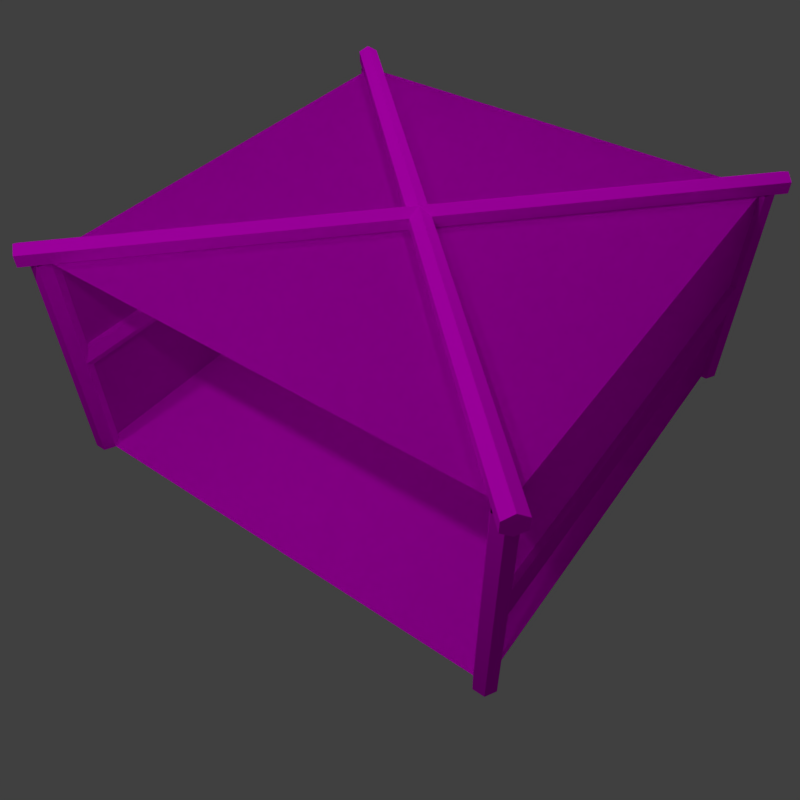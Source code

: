 # Source: store.blend  (saved by Blender 2.77.0; exported with 4.5.12 LTS)
import bpy
from mathutils import Matrix  # noqa: F401  (used for matrix-valued properties, if any)

bpy.ops.wm.read_factory_settings(use_empty=True)
scene = bpy.context.scene
scene.name = 'Scene'

# ---- collections
col_collection_1 = bpy.data.collections.new('Collection 1'); scene.collection.children.link(col_collection_1)

# ---- images (referenced by path relative to the original .blend; pixels are not part of the script)
import os
ASSET_DIR = os.environ.get("B2B_ASSET_DIR", "")  # directory of the original .blend (textures are referenced by path, not embedded)
HERE = os.path.dirname(os.path.abspath(__file__))  # packed textures are extracted next to this script under _unpacked/

def load_image(name, relpath, width, height, colorspace="sRGB"):
    """Load a texture the original file referenced (path relative to the .blend, or extracted next to this script)."""
    p = next((c for c in (os.path.join(HERE, relpath), os.path.join(ASSET_DIR, relpath)) if relpath and os.path.exists(c)), "")
    if p:
        img = bpy.data.images.load(p, check_existing=True)
        img.name = name
    else:  # same state as the original file: an image datablock whose file is absent (Cycles renders it pink)
        img = bpy.data.images.new(name, width, height)
        img.source = "FILE"
        img.filepath = "//" + (relpath or name)
    img.colorspace_settings.name = colorspace
    return img
img_store_dif = load_image('store_dif', 'store_dif.png', 1024, 1024, 'sRGB')
img_sidebalk = load_image('sidebalk', 'woodbar.png', 1024, 1024, 'sRGB')
img_dachsgestell = load_image('dachsgestell', 'dachsgestell.png', 1024, 1024, 'sRGB')
img_ground = load_image('ground', 'ground_building.png', 1024, 1024, 'sRGB')

# ---- materials (node trees are filled in below, after node groups)
mat_material_003 = bpy.data.materials.new('Material.003')
mat_material_003.alpha_threshold = 0.0
mat_material_003.roughness = 0.5
mat_material_004 = bpy.data.materials.new('Material.004')
mat_material_004.alpha_threshold = 0.0
mat_material_004.roughness = 0.5
mat_material_001 = bpy.data.materials.new('Material.001')
mat_material_001.alpha_threshold = 0.0
mat_material_001.roughness = 0.5
mat_material_002 = bpy.data.materials.new('Material.002')
mat_material_002.alpha_threshold = 0.0
mat_material_002.roughness = 0.5

# ---- material node trees
mat_material_003.use_nodes = True; mat_material_003.node_tree.nodes.clear()
_N = mat_material_003.node_tree.nodes; _L = mat_material_003.node_tree.links
n0 = _N.new('ShaderNodeOutputMaterial'); n0.name = 'Material Output'; n0.location = (300, 300)
n1 = _N.new('ShaderNodeBsdfDiffuse'); n1.name = 'Diffuse BSDF'; n1.location = (10, 300)
n2 = _N.new('ShaderNodeTexCoord'); n2.name = 'Texture Coordinate'; n2.location = (-762, 235)
n3 = _N.new('ShaderNodeMapping'); n3.name = 'Mapping'; n3.location = (-564, 306)
n3.inputs[3].default_value = (5.0, 5.0, 5.0)
n4 = _N.new('ShaderNodeTexImage'); n4.name = 'Image Texture.001'; n4.location = (-995, 322)
n4.width = 140
n4.image = img_store_dif
n5 = _N.new('ShaderNodeTexImage'); n5.name = 'Image Texture'; n5.location = (-180, 300)
n5.width = 140
n5.image = img_store_dif
_L.new(n1.outputs[0], n0.inputs[0])
_L.new(n5.outputs[0], n1.inputs[0])
_L.new(n2.outputs[2], n3.inputs[0])
n0.is_active_output = True
mat_material_004.use_nodes = True; mat_material_004.node_tree.nodes.clear()
_N = mat_material_004.node_tree.nodes; _L = mat_material_004.node_tree.links
n0 = _N.new('ShaderNodeOutputMaterial'); n0.name = 'Material Output'; n0.location = (300, 300)
n1 = _N.new('ShaderNodeBsdfDiffuse'); n1.name = 'Diffuse BSDF'; n1.location = (10, 300)
n2 = _N.new('ShaderNodeTexImage'); n2.name = 'Image Texture'; n2.location = (-180, 300)
n2.width = 140
n2.image = img_sidebalk
n3 = _N.new('ShaderNodeTexImage'); n3.name = 'Image Texture.001'; n3.location = (-606, 193)
n3.width = 140
n3.image = img_sidebalk
_L.new(n1.outputs[0], n0.inputs[0])
_L.new(n2.outputs[0], n1.inputs[0])
n0.is_active_output = True
mat_material_001.use_nodes = True; mat_material_001.node_tree.nodes.clear()
_N = mat_material_001.node_tree.nodes; _L = mat_material_001.node_tree.links
n0 = _N.new('ShaderNodeOutputMaterial'); n0.name = 'Material Output'; n0.location = (300, 300)
n1 = _N.new('ShaderNodeBsdfDiffuse'); n1.name = 'Diffuse BSDF'; n1.location = (10, 300)
n2 = _N.new('ShaderNodeTexImage'); n2.name = 'Image Texture.001'; n2.location = (-793, 226)
n2.width = 320
n2.image = img_dachsgestell
n3 = _N.new('ShaderNodeTexImage'); n3.name = 'Image Texture'; n3.location = (-180, 300)
n3.width = 140
n3.image = img_dachsgestell
_L.new(n1.outputs[0], n0.inputs[0])
_L.new(n3.outputs[0], n1.inputs[0])
n0.is_active_output = True
mat_material_002.use_nodes = True; mat_material_002.node_tree.nodes.clear()
_N = mat_material_002.node_tree.nodes; _L = mat_material_002.node_tree.links
n0 = _N.new('ShaderNodeOutputMaterial'); n0.name = 'Material Output'; n0.location = (300, 300)
n1 = _N.new('ShaderNodeBsdfDiffuse'); n1.name = 'Diffuse BSDF'; n1.location = (10, 300)
n2 = _N.new('ShaderNodeTexImage'); n2.name = 'Image Texture'; n2.location = (-180, 300)
n2.width = 140
n2.image = img_ground
n3 = _N.new('ShaderNodeTexImage'); n3.name = 'Image Texture.001'; n3.location = (-750, 280)
n3.width = 140
n3.image = img_ground
_L.new(n1.outputs[0], n0.inputs[0])
_L.new(n2.outputs[0], n1.inputs[0])
n0.is_active_output = True

# ---- world
world_world = bpy.data.worlds.new('World'); scene.world = world_world
world_world.use_nodes = True; world_world.node_tree.nodes.clear()
_N = world_world.node_tree.nodes; _L = world_world.node_tree.links
n0 = _N.new('ShaderNodeOutputWorld'); n0.name = 'World Output'; n0.location = (300, 300)
n1 = _N.new('ShaderNodeBackground'); n1.name = 'Background'; n1.location = (10, 300)
n1.inputs[0].default_value = (0.05088, 0.05088, 0.05088, 1.0)
_L.new(n1.outputs[0], n0.inputs[0])
n0.is_active_output = True
world_world.color = (0.05088, 0.05088, 0.05088)
world_world.use_sun_shadow = False
world_world.sun_shadow_jitter_overblur = 0.0
world_world.cycles.sampling_method = 'MANUAL'

# ---- cameras
cam_camera = bpy.data.cameras.new('Camera')
cam_camera.clip_end = 100.0
cam_camera.lens = 35.0
cam_camera.sensor_width = 32.0
cam_camera.sensor_height = 18.0
cam_camera.ortho_scale = 7.314
cam_camera.dof.focus_distance = 0.0

# ---- lights
light_lamp_003 = bpy.data.lights.new('Lamp.003', 'POINT')
light_lamp_003.transmission_factor = 0.0
light_lamp_003.cutoff_distance = 30.0
light_lamp_003.energy = 100.0
light_lamp_003.shadow_buffer_clip_start = 1.001
light_lamp_003.shadow_soft_size = 0.1
light_lamp_003.shadow_maximum_resolution = 0.006
light_lamp_003.use_absolute_resolution = True
light_lamp_002 = bpy.data.lights.new('Lamp.002', 'POINT')
light_lamp_002.transmission_factor = 0.0
light_lamp_002.cutoff_distance = 30.0
light_lamp_002.energy = 100.0
light_lamp_002.shadow_buffer_clip_start = 1.001
light_lamp_002.shadow_soft_size = 0.1
light_lamp_002.shadow_maximum_resolution = 0.006
light_lamp_002.use_absolute_resolution = True
light_lamp_001 = bpy.data.lights.new('Lamp.001', 'POINT')
light_lamp_001.transmission_factor = 0.0
light_lamp_001.cutoff_distance = 30.0
light_lamp_001.energy = 100.0
light_lamp_001.shadow_buffer_clip_start = 1.001
light_lamp_001.shadow_soft_size = 0.1
light_lamp_001.shadow_maximum_resolution = 0.006
light_lamp_001.use_absolute_resolution = True
light_lamp = bpy.data.lights.new('Lamp', 'POINT')
light_lamp.transmission_factor = 0.0
light_lamp.cutoff_distance = 30.0
light_lamp.energy = 100.0
light_lamp.shadow_buffer_clip_start = 1.001
light_lamp.shadow_soft_size = 0.1
light_lamp.shadow_maximum_resolution = 0.006
light_lamp.use_absolute_resolution = True

# ---- meshes
me_plane_002 = bpy.data.meshes.new('Plane.002')
me_plane_002.from_pydata([(-1.0, -1.0, 0.0), (1.0, -1.0, 0.0), (-1.0, 1.0, 0.0), (1.0, 1.0, 0.0), (-1.0, 1.0, -4.0), (1.0, 1.0, -4.0), (-1.0, -1.0, -4.0), (1.0, -1.0, -4.0), (-1.0, -1.0, -1.51e-07), (-1.0, -1.0, -4.0)], [], [(0, 2, 3, 1), (2, 4, 5, 3), (4, 6, 7, 5), (2, 8, 9, 4)])
_uv = me_plane_002.uv_layers.new(name='UVMap')
_uv.uv.foreach_set('vector', [0.9999, 0.5001, 0.75, 0.5001, 0.75, 0.75, 0.9999, 0.75, 0.75, 0.5001, 0.25, 0.5001, 0.25, 0.75, 0.75, 0.75, 0.25, 0.5001, 7.07e-05, 0.5001, 7.07e-05, 0.75, 0.25, 0.75, 0.75, 0.5001, 0.75, 0.2501, 0.25, 0.2501, 0.25, 0.5001])
me_plane_002.materials.append(mat_material_003)
me_plane_002.use_remesh_preserve_volume = False
me_plane_002.use_remesh_preserve_attributes = False
me_plane_002.use_mirror_vertex_groups = False
me_plane_002.update()
me_plane_001 = bpy.data.meshes.new('Plane.001')
me_plane_001.from_pydata([(-1.0, -1.0, 0.0), (1.0, -1.0, 0.0), (-1.0, 1.0, 0.0), (1.0, 1.0, 0.0), (-1.0, 1.0, -4.0), (1.0, 1.0, -4.0), (-1.0, -1.0, -4.0), (1.0, -1.0, -4.0), (-1.0, -1.0, -1.51e-07), (-1.0, -1.0, -4.0)], [], [(0, 1, 3, 2), (2, 3, 5, 4), (4, 5, 7, 6), (2, 4, 9, 8)])
_uv = me_plane_001.uv_layers.new(name='UVMap')
_uv.uv.foreach_set('vector', [0.9999, 0.5001, 0.9999, 0.75, 0.75, 0.75, 0.75, 0.5001, 0.75, 0.5001, 0.75, 0.75, 0.25, 0.75, 0.25, 0.5001, 0.25, 0.5001, 0.25, 0.75, 7.07e-05, 0.75, 7.07e-05, 0.5001, 0.75, 0.5001, 0.25, 0.5001, 0.25, 0.2501, 0.75, 0.2501])
me_plane_001.materials.append(mat_material_003)
me_plane_001.use_remesh_preserve_volume = False
me_plane_001.use_remesh_preserve_attributes = False
me_plane_001.use_mirror_vertex_groups = False
me_plane_001.update()
me_cylinder_001 = bpy.data.meshes.new('Cylinder.001')
me_cylinder_001.from_pydata([(-1.0, -1.9, -2.0), (-1.0, -1.9, 2.0), (-0.9134, -1.95, -2.0), (-0.9134, -1.95, 2.0), (-0.9134, -2.05, -2.0), (-0.9134, -2.05, 2.0), (-1.0, -2.1, -2.0), (-1.0, -2.1, 2.0), (-1.087, -2.05, -2.0), (-1.087, -2.05, 2.0), (-1.087, -1.95, -2.0), (-1.087, -1.95, 2.0), (-1.0, 1.9, -2.0), (-1.0, 1.9, 2.0), (-0.9134, 1.95, -2.0), (-0.9134, 1.95, 2.0), (-0.9134, 2.05, -2.0), (-0.9134, 2.05, 2.0), (-1.0, 2.1, -2.0), (-1.0, 2.1, 2.0), (-1.087, 2.05, -2.0), (-1.087, 2.05, 2.0), (-1.087, 1.95, -2.0), (-1.087, 1.95, 2.0)], [], [(0, 1, 3, 2), (2, 3, 5, 4), (4, 5, 7, 6), (6, 7, 9, 8), (8, 9, 11, 10), (10, 11, 1, 0), (12, 14, 15, 13), (14, 16, 17, 15), (16, 18, 19, 17), (18, 20, 21, 19), (20, 22, 23, 21), (22, 12, 13, 23)])
_uv = me_cylinder_001.uv_layers.new(name='UVMap')
_uv.uv.foreach_set('vector', [0.0, 0.6752, 1.0, 0.6752, 1.0, 0.7125, 2.98e-08, 0.7125, 2.98e-08, 0.7125, 1.0, 0.7125, 1.0, 0.7312, 0.0, 0.7312, 1.0, 0.6565, 0.0, 0.6565, 5.96e-08, 0.6378, 1.0, 0.6378, 1.0, 0.6378, 5.96e-08, 0.6378, 0.0, 0.6005, 1.0, 0.6005, 1.0, 0.6005, 0.0, 0.6005, 5.96e-08, 0.5819, 1.0, 0.5819, 0.0, 0.6565, 1.0, 0.6565, 1.0, 0.6752, 0.0, 0.6752, 1.0, 0.5632, 1.0, 0.5819, 0.0, 0.5819, 5.96e-08, 0.5632, 1.0, 0.4325, 1.0, 0.4512, 5.96e-08, 0.4512, 0.0, 0.4325, 1.0, 0.4512, 1.0, 0.4885, 5.96e-08, 0.4885, 5.96e-08, 0.4512, 1.0, 0.4885, 1.0, 0.5072, 5.96e-08, 0.5072, 5.96e-08, 0.4885, 1.0, 0.5072, 1.0, 0.5259, 0.0, 0.5259, 0.0, 0.5072, 1.0, 0.5259, 1.0, 0.5632, 5.96e-08, 0.5632, 0.0, 0.5259])
me_cylinder_001.materials.append(mat_material_004)
me_cylinder_001.use_remesh_preserve_volume = False
me_cylinder_001.use_remesh_preserve_attributes = False
me_cylinder_001.use_mirror_vertex_groups = False
me_cylinder_001.update()
me_cylinder = bpy.data.meshes.new('Cylinder')
me_cylinder.from_pydata([(2.0, -1.9, 0.0), (2.0, -1.9, 2.0), (2.087, -1.95, 0.0), (2.087, -1.95, 2.0), (2.087, -2.05, 0.0), (2.087, -2.05, 2.0), (2.0, -2.1, 0.0), (2.0, -2.1, 2.0), (1.913, -2.05, 0.0), (1.913, -2.05, 2.0), (1.913, -1.95, 0.0), (1.913, -1.95, 2.0), (-2.0, -1.9, 0.0), (-2.0, -1.9, 2.0), (-2.087, -1.95, 0.0), (-2.087, -1.95, 2.0), (-2.087, -2.05, 0.0), (-2.087, -2.05, 2.0), (-2.0, -2.1, 0.0), (-2.0, -2.1, 2.0), (-1.913, -2.05, 0.0), (-1.913, -2.05, 2.0), (-1.913, -1.95, 0.0), (-1.913, -1.95, 2.0), (2.0, 1.9, 0.0), (2.0, 1.9, 2.0), (2.087, 1.95, 0.0), (2.087, 1.95, 2.0), (2.087, 2.05, 0.0), (2.087, 2.05, 2.0), (2.0, 2.1, 0.0), (2.0, 2.1, 2.0), (1.913, 2.05, 0.0), (1.913, 2.05, 2.0), (1.913, 1.95, 0.0), (1.913, 1.95, 2.0), (-2.0, 1.9, 0.0), (-2.0, 1.9, 2.0), (-2.087, 1.95, 0.0), (-2.087, 1.95, 2.0), (-2.087, 2.05, 0.0), (-2.087, 2.05, 2.0), (-2.0, 2.1, 0.0), (-2.0, 2.1, 2.0), (-1.913, 2.05, 0.0), (-1.913, 2.05, 2.0), (-1.913, 1.95, 0.0), (-1.913, 1.95, 2.0), (-2.121, 2.121, 2.153), (2.121, -2.121, 2.153), (-2.06, 2.183, 2.103), (2.183, -2.06, 2.103), (-2.06, 2.183, 2.003), (2.183, -2.06, 2.003), (-2.121, 2.121, 1.953), (2.121, -2.121, 1.953), (-2.183, 2.06, 2.003), (2.06, -2.183, 2.003), (-2.183, 2.06, 2.103), (2.06, -2.183, 2.103), (-2.121, -2.121, 2.153), (2.121, 2.121, 2.153), (-2.183, -2.06, 2.103), (2.06, 2.183, 2.103), (-2.183, -2.06, 2.003), (2.06, 2.183, 2.003), (-2.121, -2.121, 1.953), (2.121, 2.121, 1.953), (-2.06, -2.183, 2.003), (2.183, 2.06, 2.003), (-2.06, -2.183, 2.103), (2.183, 2.06, 2.103)], [], [(0, 1, 3, 2), (2, 3, 5, 4), (4, 5, 7, 6), (6, 7, 9, 8), (8, 9, 11, 10), (10, 11, 1, 0), (12, 14, 15, 13), (14, 16, 17, 15), (16, 18, 19, 17), (18, 20, 21, 19), (20, 22, 23, 21), (22, 12, 13, 23), (24, 26, 27, 25), (26, 28, 29, 27), (28, 30, 31, 29), (30, 32, 33, 31), (32, 34, 35, 33), (34, 24, 25, 35), (36, 37, 39, 38), (38, 39, 41, 40), (40, 41, 43, 42), (42, 43, 45, 44), (44, 45, 47, 46), (46, 47, 37, 36), (48, 49, 51, 50), (50, 51, 53, 52), (52, 53, 55, 54), (54, 55, 57, 56), (56, 57, 59, 58), (58, 59, 49, 48), (60, 61, 63, 62), (62, 63, 65, 64), (64, 65, 67, 66), (66, 67, 69, 68), (68, 69, 71, 70), (70, 71, 61, 60), (49, 59, 57, 55, 53, 51), (61, 71, 69, 67, 65, 63), (50, 52, 54, 56, 58, 48), (62, 64, 66, 68, 70, 60)])
_uv = me_cylinder.uv_layers.new(name='UVMap')
_uv.uv.foreach_set('vector', [0.08878, 0.2875, 0.3695, 0.2875, 0.3695, 0.3213, 0.08878, 0.3213, 0.08878, 0.3213, 0.3695, 0.3213, 0.3695, 0.3408, 0.08878, 0.3408, 0.3727, 0.09855, 0.2323, 0.09855, 0.2355, 0.0657, 0.3758, 0.0657, 0.3695, 0.6611, 0.08878, 0.6611, 0.08878, 0.6272, 0.3695, 0.6272, 0.3695, 0.6272, 0.08878, 0.6272, 0.08878, 0.6077, 0.3695, 0.6077, 0.08878, 0.1663, 0.3695, 0.1663, 0.3695, 0.2002, 0.08878, 0.2002, 0.08878, 0.2341, 0.08878, 0.2002, 0.3695, 0.2002, 0.3695, 0.2341, 0.08878, 0.4476, 0.08878, 0.4281, 0.3695, 0.4281, 0.3695, 0.4476, 0.08878, 0.4281, 0.08878, 0.3942, 0.3695, 0.3942, 0.3695, 0.4281, 0.08878, 0.0657, 0.09192, 0.03285, 0.2323, 0.03285, 0.2292, 0.0657, 0.08878, 0.501, 0.08878, 0.4815, 0.3695, 0.4815, 0.3695, 0.501, 0.08878, 0.4815, 0.08878, 0.4476, 0.3695, 0.4476, 0.3695, 0.4815, 0.2323, 0.0, 0.2292, 0.03285, 0.08878, 0.03285, 0.09192, 0.0, 0.08878, 0.3942, 0.08878, 0.3747, 0.3695, 0.3747, 0.3695, 0.3942, 0.08878, 0.3747, 0.08878, 0.3408, 0.3695, 0.3408, 0.3695, 0.3747, 0.08878, 0.1324, 0.08878, 0.09855, 0.3695, 0.09855, 0.3695, 0.1324, 0.08878, 0.6077, 0.08878, 0.5882, 0.3695, 0.5882, 0.3695, 0.6077, 0.08878, 0.5882, 0.08878, 0.5544, 0.3695, 0.5544, 0.3695, 0.5882, 0.08878, 0.501, 0.3695, 0.501, 0.3695, 0.5349, 0.08878, 0.5349, 0.08878, 0.5349, 0.3695, 0.5349, 0.3695, 0.5544, 0.08878, 0.5544, 0.08878, 0.1324, 0.3695, 0.1324, 0.3695, 0.1663, 0.08878, 0.1663, 0.08878, 0.2341, 0.3695, 0.2341, 0.3695, 0.268, 0.08878, 0.268, 0.08878, 0.268, 0.3695, 0.268, 0.3695, 0.2875, 0.08878, 0.2875, 0.2292, 0.09855, 0.08878, 0.09855, 0.09192, 0.0657, 0.2323, 0.0657, 0.08878, 0.8436, 0.8182, 0.8436, 0.8217, 0.8731, 0.09229, 0.8731, 0.08878, 0.6611, 0.9182, 0.6611, 0.9182, 0.6951, 0.08878, 0.6951, 0.09229, 0.8731, 0.8217, 0.8731, 0.8182, 0.9025, 0.08878, 0.9025, 0.08878, 0.9025, 0.8182, 0.9025, 0.8217, 0.932, 0.09229, 0.932, 0.08878, 0.6951, 0.9182, 0.6951, 0.9182, 0.7291, 0.08878, 0.7291, 0.09229, 0.8142, 0.8217, 0.8142, 0.8182, 0.8436, 0.08878, 0.8436, 0.08878, 0.7972, 0.9311, 0.7972, 0.9311, 0.8142, 0.08878, 0.8142, 0.9182, 0.7632, 0.08878, 0.7632, 0.08878, 0.7291, 0.9182, 0.7291, 0.08878, 0.932, 0.9311, 0.932, 0.9311, 0.949, 0.08878, 0.949, 0.08878, 0.949, 0.9311, 0.949, 0.9311, 0.983, 0.08878, 0.983, 0.08878, 0.983, 0.9311, 0.983, 0.9311, 1.0, 0.08878, 1.0, 0.08878, 0.7632, 0.9311, 0.7632, 0.9311, 0.7972, 0.08878, 0.7972, 0.8323, 0.9025, 0.8287, 0.932, 0.8217, 0.932, 0.8182, 0.9025, 0.8217, 0.8731, 0.8287, 0.8731, 0.3763, 0.6024, 0.3695, 0.5731, 0.3766, 0.5438, 0.3905, 0.5438, 0.3973, 0.5731, 0.3902, 0.6024, 0.3766, 0.4858, 0.3906, 0.4858, 0.3976, 0.5148, 0.3906, 0.5438, 0.3766, 0.5438, 0.3695, 0.5148, 0.3902, 0.6024, 0.3973, 0.6318, 0.3905, 0.6611, 0.3766, 0.6611, 0.3695, 0.6318, 0.3763, 0.6024])
me_cylinder.materials.append(mat_material_001)
me_cylinder.use_remesh_preserve_volume = False
me_cylinder.use_remesh_preserve_attributes = False
me_cylinder.use_mirror_vertex_groups = False
me_cylinder.update()
me_plane = bpy.data.meshes.new('Plane')
me_plane.from_pydata([(-1.0, -1.0, 0.0), (1.0, -1.0, 0.0), (-1.0, 1.0, 0.0), (1.0, 1.0, 0.0)], [], [(0, 1, 3, 2)])
_uv = me_plane.uv_layers.new(name='UVMap')
_uv.uv.foreach_set('vector', [-0.0001056, 0.7527, -0.0001056, 0.002375, 0.7502, 0.002375, 0.7502, 0.7527])
me_plane.materials.append(mat_material_002)
me_plane.use_remesh_preserve_volume = False
me_plane.use_remesh_preserve_attributes = False
me_plane.use_mirror_vertex_groups = False
me_plane.update()

# ---- objects
ob_lamp_003 = bpy.data.objects.new('Lamp.003', light_lamp_003)
ob_lamp_002 = bpy.data.objects.new('Lamp.002', light_lamp_002)
ob_lamp_001 = bpy.data.objects.new('Lamp.001', light_lamp_001)
ob_verkleidung_001 = bpy.data.objects.new('Verkleidung.001', me_plane_002)
ob_verkleidung = bpy.data.objects.new('Verkleidung', me_plane_001)
ob_querbalken = bpy.data.objects.new('Querbalken', me_cylinder_001)
ob_dachgestell = bpy.data.objects.new('Dachgestell', me_cylinder)
ob_boden = bpy.data.objects.new('Boden', me_plane)
ob_lamp = bpy.data.objects.new('Lamp', light_lamp)
ob_camera = bpy.data.objects.new('Camera', cam_camera)

# ---- transforms, parenting, visibility, modifiers, constraints
ob_lamp_003.location = (4.076, -2.042, 5.904)
ob_lamp_003.rotation_euler = (0.6503, 0.05522, 1.866)
ob_lamp_003.lock_rotations_4d = False
ob_lamp_003.empty_display_type = 'ARROWS'
ob_lamp_003.color = (0.0, 0.0, 0.0, 0.0)
ob_lamp_003.lineart.crease_threshold = 0.0
ob_lamp_002.location = (-1.984, -2.567, 5.904)
ob_lamp_002.rotation_euler = (0.6503, 0.05522, 1.866)
ob_lamp_002.lock_rotations_4d = False
ob_lamp_002.empty_display_type = 'ARROWS'
ob_lamp_002.color = (0.0, 0.0, 0.0, 0.0)
ob_lamp_002.lineart.crease_threshold = 0.0
ob_lamp_001.location = (-1.984, 1.005, 5.904)
ob_lamp_001.rotation_euler = (0.6503, 0.05522, 1.866)
ob_lamp_001.lock_rotations_4d = False
ob_lamp_001.empty_display_type = 'ARROWS'
ob_lamp_001.color = (0.0, 0.0, 0.0, 0.0)
ob_lamp_001.lineart.crease_threshold = 0.0
ob_verkleidung_001.location = (0.0, -2.0, 1.0)
ob_verkleidung_001.rotation_euler = (1.571, -0.0, 0.0)
ob_verkleidung_001.scale = (2.0, 1.0, 1.0)
ob_verkleidung_001.lineart.crease_threshold = 0.0
ob_verkleidung.location = (0.0, -2.0, 1.0)
ob_verkleidung.rotation_euler = (1.571, -0.0, 0.0)
ob_verkleidung.scale = (2.0, 1.0, 1.0)
ob_verkleidung.lineart.crease_threshold = 0.0
ob_querbalken.location = (0.0, -1.192e-07, 0.0)
ob_querbalken.rotation_euler = (0.0, 1.571, 0.0)
ob_querbalken.lineart.crease_threshold = 0.0
ob_dachgestell.location = (0.0, 0.0, 0.0)
ob_dachgestell.lineart.crease_threshold = 0.0
ob_boden.location = (0.0, 0.0, 0.01)
ob_boden.scale = (2.0, 2.0, 2.0)
ob_boden.lineart.crease_threshold = 0.0
ob_lamp.location = (4.076, 1.005, 5.904)
ob_lamp.rotation_euler = (0.6503, 0.05522, 1.866)
ob_lamp.lock_rotations_4d = False
ob_lamp.empty_display_type = 'ARROWS'
ob_lamp.color = (0.0, 0.0, 0.0, 0.0)
ob_lamp.lineart.crease_threshold = 0.0
ob_camera.location = (4.755, 3.323, 5.786)
ob_camera.rotation_euler = (0.793, 0.008613, 2.2)
ob_camera.scale = (1.0, 1.0, 1.0)
ob_camera.lock_rotations_4d = False
ob_camera.empty_display_type = 'ARROWS'
ob_camera.color = (0.0, 0.0, 0.0, 0.0)
ob_camera.display_type = 'WIRE'
ob_camera.lineart.crease_threshold = 0.0

# ---- collection membership
col_collection_1.objects.link(ob_lamp_003)
col_collection_1.objects.link(ob_lamp_002)
col_collection_1.objects.link(ob_lamp_001)
col_collection_1.objects.link(ob_verkleidung_001)
col_collection_1.objects.link(ob_verkleidung)
col_collection_1.objects.link(ob_querbalken)
col_collection_1.objects.link(ob_dachgestell)
col_collection_1.objects.link(ob_boden)
col_collection_1.objects.link(ob_lamp)
col_collection_1.objects.link(ob_camera)

# ---- scene / render settings (as saved in the file)
scene.camera = ob_camera
scene.frame_start = 1; scene.frame_end = 250; scene.frame_set(1)
scene.render.engine = 'CYCLES'
scene.render.resolution_x = 800
scene.render.resolution_y = 800
scene.render.dither_intensity = 0.0
scene.render.film_transparent = True
scene.cycles.use_denoising = False
scene.cycles.samples = 128
scene.cycles.sampling_pattern = 'TABULATED_SOBOL'
scene.cycles.light_sampling_threshold = 0.0
scene.cycles.use_adaptive_sampling = False
scene.cycles.use_light_tree = False
scene.cycles.blur_glossy = 0.0
scene.cycles.sample_clamp_indirect = 0.0
scene.view_settings.view_transform = 'Standard'
bpy.context.view_layer.update()
